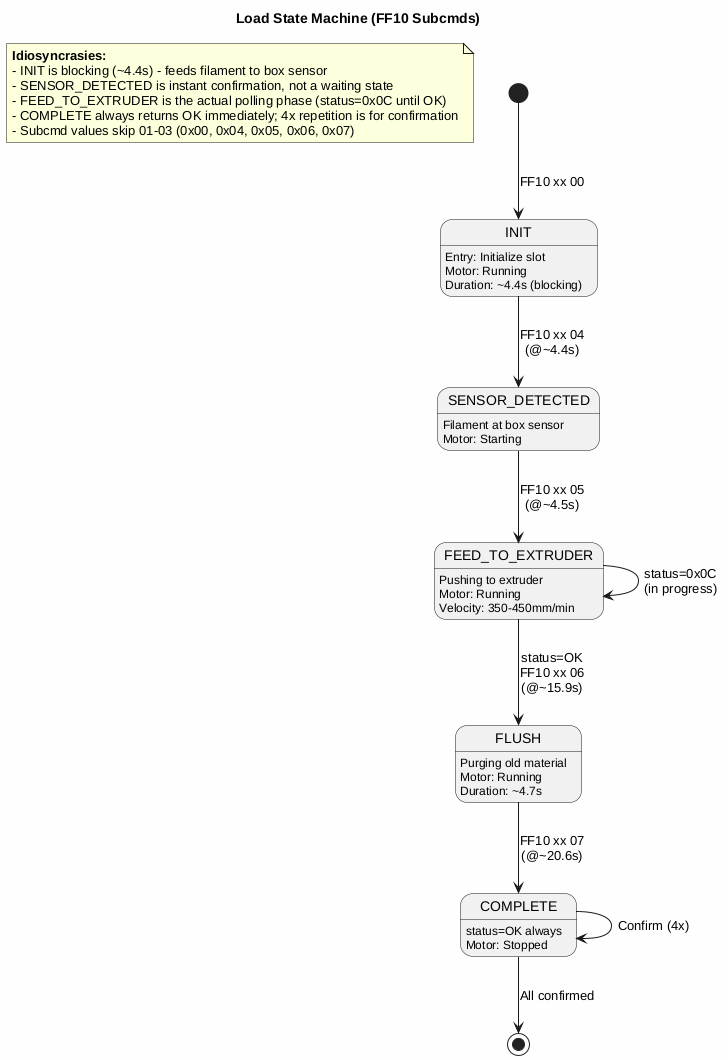

The diagram above was rendered by PlantUML. Its source (embedded in the PNG):
@startuml Load_State_Machine
title Load State Machine (FF10 Subcmds)
skinparam backgroundColor #FEFEFE

note as N1
  **Idiosyncrasies:**
  - INIT is blocking (~4.4s) - feeds filament to box sensor
  - SENSOR_DETECTED is instant confirmation, not a waiting state
  - FEED_TO_EXTRUDER is the actual polling phase (status=0x0C until OK)
  - COMPLETE always returns OK immediately; 4x repetition is for confirmation
  - Subcmd values skip 01-03 (0x00, 0x04, 0x05, 0x06, 0x07)
end note

[*] --> INIT : FF10 xx 00

INIT --> SENSOR_DETECTED : FF10 xx 04\n(@~4.4s)
INIT : Entry: Initialize slot
INIT : Motor: Running
INIT : Duration: ~4.4s (blocking)

SENSOR_DETECTED --> FEED_TO_EXTRUDER : FF10 xx 05\n(@~4.5s)
SENSOR_DETECTED : Filament at box sensor
SENSOR_DETECTED : Motor: Starting

FEED_TO_EXTRUDER --> FEED_TO_EXTRUDER : status=0x0C\n(in progress)
FEED_TO_EXTRUDER --> FLUSH : status=OK\nFF10 xx 06\n(@~15.9s)
FEED_TO_EXTRUDER : Pushing to extruder
FEED_TO_EXTRUDER : Motor: Running
FEED_TO_EXTRUDER : Velocity: 350-450mm/min

FLUSH --> COMPLETE : FF10 xx 07\n(@~20.6s)
FLUSH : Purging old material
FLUSH : Motor: Running
FLUSH : Duration: ~4.7s

COMPLETE --> COMPLETE : Confirm (4x)
COMPLETE --> [*] : All confirmed
COMPLETE : status=OK always
COMPLETE : Motor: Stopped

@enduml